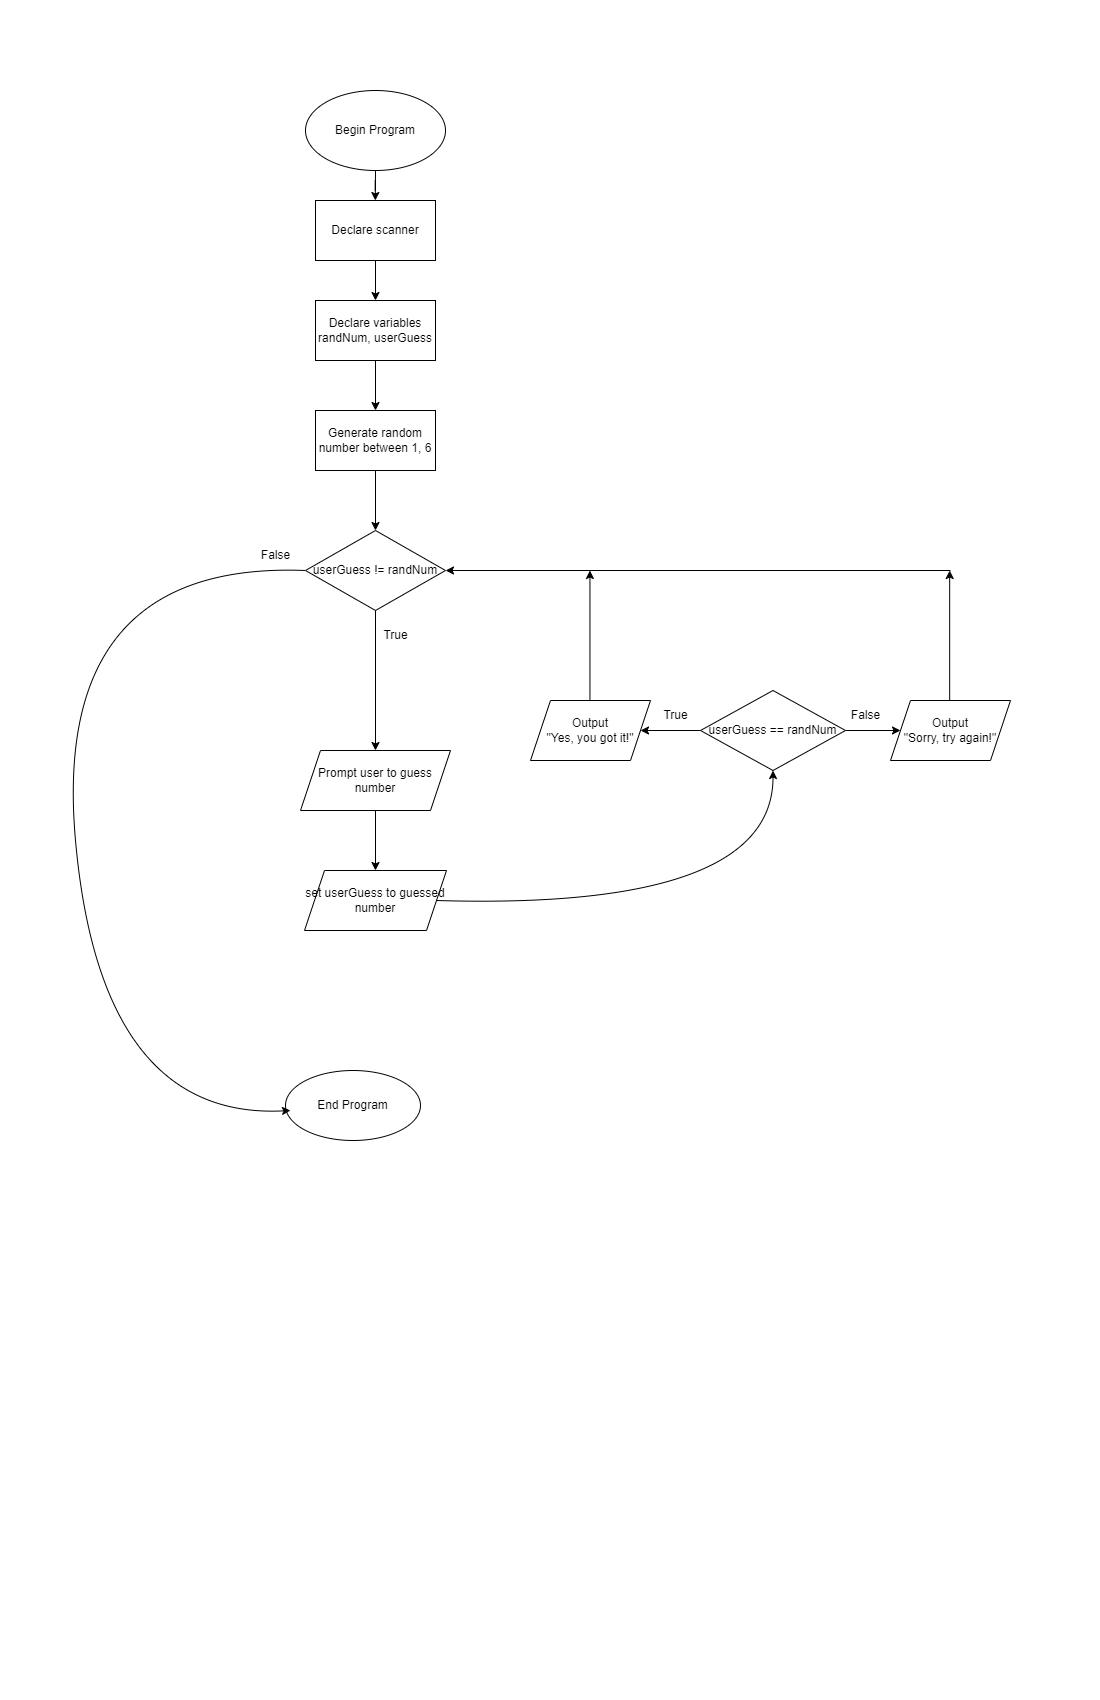

The diagram above was exported from draw.io. Its source (the exported page's mxGraphModel, read from the mxfile embedded in the PNG):
<mxGraphModel dx="1786" dy="1997" grid="1" gridSize="10" guides="1" tooltips="1" connect="1" arrows="1" fold="1" page="1" pageScale="1" pageWidth="1100" pageHeight="1700" math="0" shadow="0">
  <root>
    <mxCell id="0" />
    <mxCell id="1" parent="0" />
    <mxCell id="-kX0xX7nWMYJKc5Jz6fm-3" value="" style="edgeStyle=orthogonalEdgeStyle;rounded=0;orthogonalLoop=1;jettySize=auto;html=1;" parent="1" target="-kX0xX7nWMYJKc5Jz6fm-2" edge="1">
      <mxGeometry relative="1" as="geometry">
        <mxPoint x="375" y="170" as="sourcePoint" />
      </mxGeometry>
    </mxCell>
    <mxCell id="-kX0xX7nWMYJKc5Jz6fm-1" value="Begin Program" style="ellipse;whiteSpace=wrap;html=1;" parent="1" vertex="1">
      <mxGeometry x="305" y="90" width="140" height="80" as="geometry" />
    </mxCell>
    <mxCell id="FChMpm0SYfwyfl0ljaIC-15" value="" style="edgeStyle=orthogonalEdgeStyle;rounded=0;orthogonalLoop=1;jettySize=auto;html=1;" parent="1" source="-kX0xX7nWMYJKc5Jz6fm-2" target="FChMpm0SYfwyfl0ljaIC-13" edge="1">
      <mxGeometry relative="1" as="geometry" />
    </mxCell>
    <mxCell id="-kX0xX7nWMYJKc5Jz6fm-2" value="Declare scanner" style="whiteSpace=wrap;html=1;" parent="1" vertex="1">
      <mxGeometry x="315" y="200" width="120" height="60" as="geometry" />
    </mxCell>
    <mxCell id="FChMpm0SYfwyfl0ljaIC-16" value="" style="edgeStyle=orthogonalEdgeStyle;rounded=0;orthogonalLoop=1;jettySize=auto;html=1;" parent="1" source="FChMpm0SYfwyfl0ljaIC-13" edge="1">
      <mxGeometry relative="1" as="geometry">
        <mxPoint x="375" y="410" as="targetPoint" />
      </mxGeometry>
    </mxCell>
    <mxCell id="FChMpm0SYfwyfl0ljaIC-13" value="Declare variables&lt;br style=&quot;border-color: var(--border-color);&quot;&gt;randNum, userGuess" style="whiteSpace=wrap;html=1;" parent="1" vertex="1">
      <mxGeometry x="315" y="300" width="120" height="60" as="geometry" />
    </mxCell>
    <mxCell id="SD2PZfd8CHYYJjNRrKMg-9" value="" style="edgeStyle=orthogonalEdgeStyle;rounded=0;orthogonalLoop=1;jettySize=auto;html=1;" edge="1" parent="1" source="a5sdmfwOMJefq1Q0F6vG-1">
      <mxGeometry relative="1" as="geometry">
        <mxPoint x="375" y="530" as="targetPoint" />
      </mxGeometry>
    </mxCell>
    <mxCell id="a5sdmfwOMJefq1Q0F6vG-1" value="Generate random number between 1, 6" style="rounded=0;whiteSpace=wrap;html=1;" parent="1" vertex="1">
      <mxGeometry x="315" y="410" width="120" height="60" as="geometry" />
    </mxCell>
    <mxCell id="snLUkSxSponOWx60yfEp-15" value="End Program" style="ellipse;whiteSpace=wrap;html=1;" parent="1" vertex="1">
      <mxGeometry x="285" y="1070" width="135" height="70" as="geometry" />
    </mxCell>
    <mxCell id="SD2PZfd8CHYYJjNRrKMg-30" value="" style="edgeStyle=orthogonalEdgeStyle;rounded=0;orthogonalLoop=1;jettySize=auto;html=1;" edge="1" parent="1" source="SD2PZfd8CHYYJjNRrKMg-4">
      <mxGeometry relative="1" as="geometry">
        <mxPoint x="640" y="730" as="targetPoint" />
      </mxGeometry>
    </mxCell>
    <mxCell id="SD2PZfd8CHYYJjNRrKMg-32" value="" style="edgeStyle=orthogonalEdgeStyle;rounded=0;orthogonalLoop=1;jettySize=auto;html=1;" edge="1" parent="1" source="SD2PZfd8CHYYJjNRrKMg-4">
      <mxGeometry relative="1" as="geometry">
        <mxPoint x="900" y="730" as="targetPoint" />
      </mxGeometry>
    </mxCell>
    <mxCell id="SD2PZfd8CHYYJjNRrKMg-4" value="userGuess == randNum" style="rhombus;whiteSpace=wrap;html=1;" vertex="1" parent="1">
      <mxGeometry x="700" y="690" width="145" height="80" as="geometry" />
    </mxCell>
    <mxCell id="SD2PZfd8CHYYJjNRrKMg-20" value="" style="edgeStyle=orthogonalEdgeStyle;rounded=0;orthogonalLoop=1;jettySize=auto;html=1;" edge="1" parent="1" source="SD2PZfd8CHYYJjNRrKMg-6" target="SD2PZfd8CHYYJjNRrKMg-10">
      <mxGeometry relative="1" as="geometry" />
    </mxCell>
    <mxCell id="SD2PZfd8CHYYJjNRrKMg-6" value="Prompt user to guess number" style="shape=parallelogram;perimeter=parallelogramPerimeter;whiteSpace=wrap;html=1;fixedSize=1;" vertex="1" parent="1">
      <mxGeometry x="300" y="750" width="150" height="60" as="geometry" />
    </mxCell>
    <mxCell id="SD2PZfd8CHYYJjNRrKMg-10" value="set userGuess to guessed number" style="shape=parallelogram;perimeter=parallelogramPerimeter;whiteSpace=wrap;html=1;fixedSize=1;" vertex="1" parent="1">
      <mxGeometry x="304" y="870" width="142" height="60" as="geometry" />
    </mxCell>
    <mxCell id="SD2PZfd8CHYYJjNRrKMg-23" value="" style="edgeStyle=orthogonalEdgeStyle;rounded=0;orthogonalLoop=1;jettySize=auto;html=1;" edge="1" parent="1" source="SD2PZfd8CHYYJjNRrKMg-22" target="SD2PZfd8CHYYJjNRrKMg-6">
      <mxGeometry relative="1" as="geometry" />
    </mxCell>
    <mxCell id="SD2PZfd8CHYYJjNRrKMg-22" value="userGuess != randNum" style="rhombus;whiteSpace=wrap;html=1;" vertex="1" parent="1">
      <mxGeometry x="305" y="530" width="140" height="80" as="geometry" />
    </mxCell>
    <mxCell id="SD2PZfd8CHYYJjNRrKMg-25" value="" style="curved=1;endArrow=classic;html=1;rounded=0;exitX=0;exitY=0.5;exitDx=0;exitDy=0;" edge="1" parent="1" source="SD2PZfd8CHYYJjNRrKMg-22">
      <mxGeometry width="50" height="50" relative="1" as="geometry">
        <mxPoint x="290" y="570" as="sourcePoint" />
        <mxPoint x="290" y="1110" as="targetPoint" />
        <Array as="points">
          <mxPoint x="50" y="560" />
          <mxPoint x="100" y="1120" />
        </Array>
      </mxGeometry>
    </mxCell>
    <mxCell id="SD2PZfd8CHYYJjNRrKMg-26" value="False" style="text;html=1;align=center;verticalAlign=middle;resizable=0;points=[];autosize=1;strokeColor=none;fillColor=none;" vertex="1" parent="1">
      <mxGeometry x="250" y="540" width="50" height="30" as="geometry" />
    </mxCell>
    <mxCell id="SD2PZfd8CHYYJjNRrKMg-27" value="True" style="text;html=1;align=center;verticalAlign=middle;resizable=0;points=[];autosize=1;strokeColor=none;fillColor=none;" vertex="1" parent="1">
      <mxGeometry x="370" y="620" width="50" height="30" as="geometry" />
    </mxCell>
    <mxCell id="SD2PZfd8CHYYJjNRrKMg-33" value="" style="endArrow=classic;html=1;rounded=0;entryX=1;entryY=0.5;entryDx=0;entryDy=0;" edge="1" parent="1" target="SD2PZfd8CHYYJjNRrKMg-22">
      <mxGeometry width="50" height="50" relative="1" as="geometry">
        <mxPoint x="950" y="570" as="sourcePoint" />
        <mxPoint x="850" y="545" as="targetPoint" />
      </mxGeometry>
    </mxCell>
    <mxCell id="SD2PZfd8CHYYJjNRrKMg-34" value="True" style="text;html=1;align=center;verticalAlign=middle;resizable=0;points=[];autosize=1;strokeColor=none;fillColor=none;" vertex="1" parent="1">
      <mxGeometry x="650" y="700" width="50" height="30" as="geometry" />
    </mxCell>
    <mxCell id="SD2PZfd8CHYYJjNRrKMg-35" value="False" style="text;html=1;align=center;verticalAlign=middle;resizable=0;points=[];autosize=1;strokeColor=none;fillColor=none;" vertex="1" parent="1">
      <mxGeometry x="840" y="700" width="50" height="30" as="geometry" />
    </mxCell>
    <mxCell id="SD2PZfd8CHYYJjNRrKMg-36" value="" style="endArrow=classic;html=1;rounded=0;exitX=0.5;exitY=0;exitDx=0;exitDy=0;" edge="1" parent="1">
      <mxGeometry width="50" height="50" relative="1" as="geometry">
        <mxPoint x="589.44" y="700" as="sourcePoint" />
        <mxPoint x="589.44" y="570" as="targetPoint" />
      </mxGeometry>
    </mxCell>
    <mxCell id="SD2PZfd8CHYYJjNRrKMg-37" value="" style="endArrow=classic;html=1;rounded=0;exitX=0.5;exitY=0;exitDx=0;exitDy=0;" edge="1" parent="1">
      <mxGeometry width="50" height="50" relative="1" as="geometry">
        <mxPoint x="949.17" y="700" as="sourcePoint" />
        <mxPoint x="949.17" y="570" as="targetPoint" />
      </mxGeometry>
    </mxCell>
    <mxCell id="SD2PZfd8CHYYJjNRrKMg-38" value="Output&lt;br&gt;&quot;Sorry, try again!&quot;" style="shape=parallelogram;perimeter=parallelogramPerimeter;whiteSpace=wrap;html=1;fixedSize=1;" vertex="1" parent="1">
      <mxGeometry x="890" y="700" width="120" height="60" as="geometry" />
    </mxCell>
    <mxCell id="SD2PZfd8CHYYJjNRrKMg-40" value="Output&lt;br&gt;&quot;Yes, you got it!&quot;" style="shape=parallelogram;perimeter=parallelogramPerimeter;whiteSpace=wrap;html=1;fixedSize=1;" vertex="1" parent="1">
      <mxGeometry x="530" y="700" width="120" height="60" as="geometry" />
    </mxCell>
    <mxCell id="SD2PZfd8CHYYJjNRrKMg-44" value="" style="curved=1;endArrow=classic;html=1;rounded=0;exitX=1;exitY=0.5;exitDx=0;exitDy=0;entryX=0.5;entryY=1;entryDx=0;entryDy=0;" edge="1" parent="1" source="SD2PZfd8CHYYJjNRrKMg-10" target="SD2PZfd8CHYYJjNRrKMg-4">
      <mxGeometry width="50" height="50" relative="1" as="geometry">
        <mxPoint x="610" y="760" as="sourcePoint" />
        <mxPoint x="773" y="780" as="targetPoint" />
        <Array as="points">
          <mxPoint x="773" y="910" />
        </Array>
      </mxGeometry>
    </mxCell>
  </root>
</mxGraphModel>